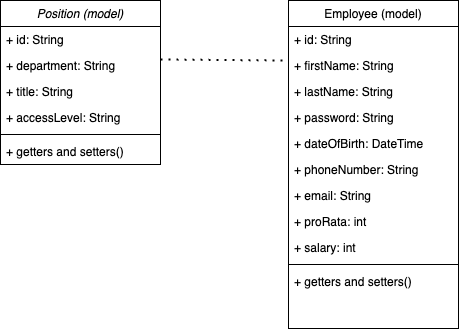

The diagram above was exported from draw.io. Its source (the exported page's mxGraphModel, read from the mxfile embedded in the PNG):
<mxGraphModel dx="1034" dy="405" grid="1" gridSize="10" guides="1" tooltips="1" connect="1" arrows="1" fold="1" page="1" pageScale="1" pageWidth="827" pageHeight="1169" math="0" shadow="0">
  <root>
    <mxCell id="WIyWlLk6GJQsqaUBKTNV-0" />
    <mxCell id="WIyWlLk6GJQsqaUBKTNV-1" parent="WIyWlLk6GJQsqaUBKTNV-0" />
    <mxCell id="zkfFHV4jXpPFQw0GAbJ--0" value="Position (model)" style="swimlane;fontStyle=2;align=center;verticalAlign=top;childLayout=stackLayout;horizontal=1;startSize=26;horizontalStack=0;resizeParent=1;resizeLast=0;collapsible=1;marginBottom=0;rounded=0;shadow=0;strokeWidth=1;" parent="WIyWlLk6GJQsqaUBKTNV-1" vertex="1">
      <mxGeometry x="220" y="120" width="160" height="164" as="geometry">
        <mxRectangle x="230" y="140" width="160" height="26" as="alternateBounds" />
      </mxGeometry>
    </mxCell>
    <mxCell id="zkfFHV4jXpPFQw0GAbJ--1" value="+ id: String" style="text;align=left;verticalAlign=top;spacingLeft=4;spacingRight=4;overflow=hidden;rotatable=0;points=[[0,0.5],[1,0.5]];portConstraint=eastwest;" parent="zkfFHV4jXpPFQw0GAbJ--0" vertex="1">
      <mxGeometry y="26" width="160" height="26" as="geometry" />
    </mxCell>
    <mxCell id="zkfFHV4jXpPFQw0GAbJ--2" value="+ department: String" style="text;align=left;verticalAlign=top;spacingLeft=4;spacingRight=4;overflow=hidden;rotatable=0;points=[[0,0.5],[1,0.5]];portConstraint=eastwest;rounded=0;shadow=0;html=0;" parent="zkfFHV4jXpPFQw0GAbJ--0" vertex="1">
      <mxGeometry y="52" width="160" height="26" as="geometry" />
    </mxCell>
    <mxCell id="zkfFHV4jXpPFQw0GAbJ--3" value="+ title: String" style="text;align=left;verticalAlign=top;spacingLeft=4;spacingRight=4;overflow=hidden;rotatable=0;points=[[0,0.5],[1,0.5]];portConstraint=eastwest;rounded=0;shadow=0;html=0;" parent="zkfFHV4jXpPFQw0GAbJ--0" vertex="1">
      <mxGeometry y="78" width="160" height="26" as="geometry" />
    </mxCell>
    <mxCell id="T5A5AI5IhegS__Rz2m1t-6" value="+ accessLevel: String" style="text;align=left;verticalAlign=top;spacingLeft=4;spacingRight=4;overflow=hidden;rotatable=0;points=[[0,0.5],[1,0.5]];portConstraint=eastwest;rounded=0;shadow=0;html=0;" vertex="1" parent="zkfFHV4jXpPFQw0GAbJ--0">
      <mxGeometry y="104" width="160" height="26" as="geometry" />
    </mxCell>
    <mxCell id="zkfFHV4jXpPFQw0GAbJ--4" value="" style="line;html=1;strokeWidth=1;align=left;verticalAlign=middle;spacingTop=-1;spacingLeft=3;spacingRight=3;rotatable=0;labelPosition=right;points=[];portConstraint=eastwest;" parent="zkfFHV4jXpPFQw0GAbJ--0" vertex="1">
      <mxGeometry y="130" width="160" height="8" as="geometry" />
    </mxCell>
    <mxCell id="zkfFHV4jXpPFQw0GAbJ--5" value="+ getters and setters()" style="text;align=left;verticalAlign=top;spacingLeft=4;spacingRight=4;overflow=hidden;rotatable=0;points=[[0,0.5],[1,0.5]];portConstraint=eastwest;" parent="zkfFHV4jXpPFQw0GAbJ--0" vertex="1">
      <mxGeometry y="138" width="160" height="26" as="geometry" />
    </mxCell>
    <mxCell id="zkfFHV4jXpPFQw0GAbJ--17" value="Employee (model)" style="swimlane;fontStyle=0;align=center;verticalAlign=top;childLayout=stackLayout;horizontal=1;startSize=26;horizontalStack=0;resizeParent=1;resizeLast=0;collapsible=1;marginBottom=0;rounded=0;shadow=0;strokeWidth=1;" parent="WIyWlLk6GJQsqaUBKTNV-1" vertex="1">
      <mxGeometry x="508" y="120" width="170" height="328" as="geometry">
        <mxRectangle x="550" y="140" width="160" height="26" as="alternateBounds" />
      </mxGeometry>
    </mxCell>
    <mxCell id="zkfFHV4jXpPFQw0GAbJ--18" value="+ id: String" style="text;align=left;verticalAlign=top;spacingLeft=4;spacingRight=4;overflow=hidden;rotatable=0;points=[[0,0.5],[1,0.5]];portConstraint=eastwest;" parent="zkfFHV4jXpPFQw0GAbJ--17" vertex="1">
      <mxGeometry y="26" width="170" height="26" as="geometry" />
    </mxCell>
    <mxCell id="zkfFHV4jXpPFQw0GAbJ--19" value="+ firstName: String" style="text;align=left;verticalAlign=top;spacingLeft=4;spacingRight=4;overflow=hidden;rotatable=0;points=[[0,0.5],[1,0.5]];portConstraint=eastwest;rounded=0;shadow=0;html=0;" parent="zkfFHV4jXpPFQw0GAbJ--17" vertex="1">
      <mxGeometry y="52" width="170" height="26" as="geometry" />
    </mxCell>
    <mxCell id="zkfFHV4jXpPFQw0GAbJ--20" value="+ lastName: String" style="text;align=left;verticalAlign=top;spacingLeft=4;spacingRight=4;overflow=hidden;rotatable=0;points=[[0,0.5],[1,0.5]];portConstraint=eastwest;rounded=0;shadow=0;html=0;" parent="zkfFHV4jXpPFQw0GAbJ--17" vertex="1">
      <mxGeometry y="78" width="170" height="26" as="geometry" />
    </mxCell>
    <mxCell id="zkfFHV4jXpPFQw0GAbJ--21" value="+ password: String" style="text;align=left;verticalAlign=top;spacingLeft=4;spacingRight=4;overflow=hidden;rotatable=0;points=[[0,0.5],[1,0.5]];portConstraint=eastwest;rounded=0;shadow=0;html=0;" parent="zkfFHV4jXpPFQw0GAbJ--17" vertex="1">
      <mxGeometry y="104" width="170" height="26" as="geometry" />
    </mxCell>
    <mxCell id="zkfFHV4jXpPFQw0GAbJ--22" value="+ dateOfBirth: DateTime" style="text;align=left;verticalAlign=top;spacingLeft=4;spacingRight=4;overflow=hidden;rotatable=0;points=[[0,0.5],[1,0.5]];portConstraint=eastwest;rounded=0;shadow=0;html=0;" parent="zkfFHV4jXpPFQw0GAbJ--17" vertex="1">
      <mxGeometry y="130" width="170" height="26" as="geometry" />
    </mxCell>
    <mxCell id="T5A5AI5IhegS__Rz2m1t-2" value="+ phoneNumber: String" style="text;align=left;verticalAlign=top;spacingLeft=4;spacingRight=4;overflow=hidden;rotatable=0;points=[[0,0.5],[1,0.5]];portConstraint=eastwest;rounded=0;shadow=0;html=0;" vertex="1" parent="zkfFHV4jXpPFQw0GAbJ--17">
      <mxGeometry y="156" width="170" height="26" as="geometry" />
    </mxCell>
    <mxCell id="T5A5AI5IhegS__Rz2m1t-3" value="+ email: String" style="text;align=left;verticalAlign=top;spacingLeft=4;spacingRight=4;overflow=hidden;rotatable=0;points=[[0,0.5],[1,0.5]];portConstraint=eastwest;rounded=0;shadow=0;html=0;" vertex="1" parent="zkfFHV4jXpPFQw0GAbJ--17">
      <mxGeometry y="182" width="170" height="26" as="geometry" />
    </mxCell>
    <mxCell id="T5A5AI5IhegS__Rz2m1t-4" value="+ proRata: int" style="text;align=left;verticalAlign=top;spacingLeft=4;spacingRight=4;overflow=hidden;rotatable=0;points=[[0,0.5],[1,0.5]];portConstraint=eastwest;rounded=0;shadow=0;html=0;" vertex="1" parent="zkfFHV4jXpPFQw0GAbJ--17">
      <mxGeometry y="208" width="170" height="26" as="geometry" />
    </mxCell>
    <mxCell id="T5A5AI5IhegS__Rz2m1t-5" value="+ salary: int" style="text;align=left;verticalAlign=top;spacingLeft=4;spacingRight=4;overflow=hidden;rotatable=0;points=[[0,0.5],[1,0.5]];portConstraint=eastwest;rounded=0;shadow=0;html=0;" vertex="1" parent="zkfFHV4jXpPFQw0GAbJ--17">
      <mxGeometry y="234" width="170" height="26" as="geometry" />
    </mxCell>
    <mxCell id="zkfFHV4jXpPFQw0GAbJ--23" value="" style="line;html=1;strokeWidth=1;align=left;verticalAlign=middle;spacingTop=-1;spacingLeft=3;spacingRight=3;rotatable=0;labelPosition=right;points=[];portConstraint=eastwest;" parent="zkfFHV4jXpPFQw0GAbJ--17" vertex="1">
      <mxGeometry y="260" width="170" height="8" as="geometry" />
    </mxCell>
    <mxCell id="zkfFHV4jXpPFQw0GAbJ--24" value="+ getters and setters()" style="text;align=left;verticalAlign=top;spacingLeft=4;spacingRight=4;overflow=hidden;rotatable=0;points=[[0,0.5],[1,0.5]];portConstraint=eastwest;" parent="zkfFHV4jXpPFQw0GAbJ--17" vertex="1">
      <mxGeometry y="268" width="170" height="32" as="geometry" />
    </mxCell>
    <mxCell id="T5A5AI5IhegS__Rz2m1t-0" value="" style="endArrow=none;dashed=1;html=1;dashPattern=1 3;strokeWidth=2;rounded=0;exitX=1;exitY=0.269;exitDx=0;exitDy=0;exitPerimeter=0;" edge="1" parent="WIyWlLk6GJQsqaUBKTNV-1" source="zkfFHV4jXpPFQw0GAbJ--2">
      <mxGeometry width="50" height="50" relative="1" as="geometry">
        <mxPoint x="458" y="230" as="sourcePoint" />
        <mxPoint x="508" y="180" as="targetPoint" />
      </mxGeometry>
    </mxCell>
  </root>
</mxGraphModel>